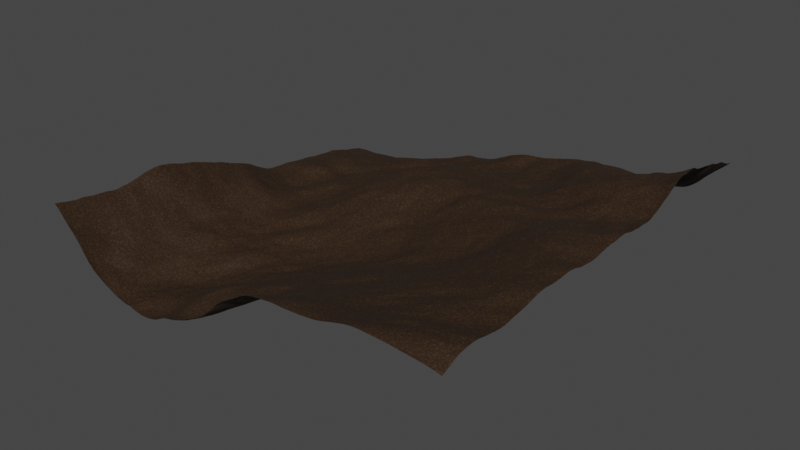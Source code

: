 # Source: terrain.blend  (saved by Blender 3.4.6; exported with 4.5.12 LTS)
import bpy
from mathutils import Matrix  # noqa: F401  (used for matrix-valued properties, if any)

bpy.ops.wm.read_factory_settings(use_empty=True)
scene = bpy.context.scene
scene.name = 'Scene'

# ---- collections
col_collection = bpy.data.collections.new('Collection'); scene.collection.children.link(col_collection)

# ---- materials (node trees are filled in below, after node groups)
mat_dirt = bpy.data.materials.new('Dirt')
mat_dirt.use_transparent_shadow = False

# ---- node groups
ng_geometry_nodes = bpy.data.node_groups.new('Geometry Nodes', 'GeometryNodeTree')
_s = ng_geometry_nodes.interface.new_socket(name='Geometry', in_out='OUTPUT', socket_type='NodeSocketGeometry')
_s = ng_geometry_nodes.interface.new_socket(name='Seed', in_out='INPUT', socket_type='NodeSocketInt')
_s = ng_geometry_nodes.interface.new_socket(name='ChunkSize', in_out='INPUT', socket_type='NodeSocketFloat')
_s.default_value = 200.0
_s.min_value = 200.0
_s.max_value = 200.0
_s = ng_geometry_nodes.interface.new_socket(name='GridX', in_out='INPUT', socket_type='NodeSocketInt')
_s.min_value = -1000
_s.max_value = 1000
_s = ng_geometry_nodes.interface.new_socket(name='GridY', in_out='INPUT', socket_type='NodeSocketInt')
_s.min_value = -1000
_s.max_value = 1000
_s = ng_geometry_nodes.interface.new_socket(name='Detail', in_out='INPUT', socket_type='NodeSocketInt')
_s.default_value = 30
_s.min_value = 10
_s.max_value = 200
ng_geometry_nodes.is_modifier = True
_N = ng_geometry_nodes.nodes; _L = ng_geometry_nodes.links
n0 = _N.new('GeometryNodeStoreNamedAttribute'); n0.name = 'Store Named Attribute.001'; n0.location = (417, -38)
n0.data_type = 'FLOAT_VECTOR'
n0.domain = 'CORNER'
n0.inputs[2].default_value = 'uv_map'
n1 = _N.new('NodeFrame'); n1.name = 'Frame'; n1.location = (-1350, -34)
n1.label = 'Gen Surface'
n1.width = 562
n2 = _N.new('NodeFrame'); n2.name = 'Frame.001'; n2.location = (-721, -19)
n2.label = 'World Pos Offset'
n2.width = 550
n3 = _N.new('NodeFrame'); n3.name = 'Frame.002'; n3.location = (1668, 72)
n3.label = 'Re-orient to origin after world position offset'
n3.width = 547
n4 = _N.new('NodeFrame'); n4.name = 'Frame.003'; n4.location = (254, 37)
n4.label = 'Noise'
n4.width = 1056
n5 = _N.new('GeometryNodeMeshCube'); n5.name = 'Cube'; n5.location = (392, -38)
n5.inputs[3].default_value = 1
n6 = _N.new('ShaderNodeCombineXYZ'); n6.name = 'Combine XYZ.003'; n6.location = (215, -30)
n6.inputs[2].default_value = 10.0
n7 = _N.new('NodeGroupInput'); n7.name = 'Group Input.004'; n7.location = (212, -160)
n8 = _N.new('NodeGroupInput'); n8.name = 'Group Input.003'; n8.location = (30, -64)
n9 = _N.new('GeometryNodeSetPosition'); n9.name = 'Set Position.001'; n9.location = (380, -30)
n10 = _N.new('NodeGroupInput'); n10.name = 'Group Input'; n10.location = (30, -265)
n11 = _N.new('NodeGroupInput'); n11.name = 'Group Input.001'; n11.location = (375, -327)
n12 = _N.new('ShaderNodeCombineXYZ'); n12.name = 'Combine XYZ.002'; n12.location = (200, -240)
n13 = _N.new('ShaderNodeVectorMath'); n13.name = 'Vector Math.002'; n13.location = (376, -185)
n13.operation = 'SCALE'
n14 = _N.new('GeometryNodeTriangulate'); n14.name = 'Triangulate'; n14.location = (1372, 20)
n14.quad_method = 'BEAUTY'
n15 = _N.new('NodeGroupOutput'); n15.name = 'Group Output'; n15.location = (2414, 39)
n16 = _N.new('NodeGroupInput'); n16.name = 'Group Input.006'; n16.location = (375, -495)
n17 = _N.new('ShaderNodeVectorMath'); n17.name = 'Vector Math.003'; n17.location = (376, -353)
n17.operation = 'SCALE'
n18 = _N.new('ShaderNodeCombineXYZ'); n18.name = 'Combine XYZ.004'; n18.location = (200, -408)
n19 = _N.new('NodeGroupInput'); n19.name = 'Group Input.005'; n19.location = (30, -433)
n20 = _N.new('ShaderNodeVectorMath'); n20.name = 'Vector Math.004'; n20.location = (377, -208)
n20.operation = 'SCALE'
n20.inputs[3].default_value = -1.0
n21 = _N.new('GeometryNodeSetPosition'); n21.name = 'Set Position.002'; n21.location = (368, -30)
n22 = _N.new('GeometryNodeSetMaterial'); n22.name = 'Set Material'; n22.location = (-74, -11)
n22.inputs[2].default_value = mat_dirt
n23 = _N.new('GeometryNodeStoreNamedAttribute'); n23.name = 'Store Named Attribute'; n23.location = (-80, -148)
n23.data_type = 'FLOAT_VECTOR'
n23.inputs[2].default_value = 'position'
n24 = _N.new('ShaderNodeVectorMath'); n24.name = 'Vector Math'; n24.location = (653, -199)
n24.operation = 'SCALE'
n25 = _N.new('ShaderNodeCombineXYZ'); n25.name = 'Combine XYZ.001'; n25.location = (658, -426)
n26 = _N.new('ShaderNodeMath'); n26.name = 'Math'; n26.location = (437, -423)
n26.operation = 'MULTIPLY'
n26.inputs[1].default_value = -0.5
n27 = _N.new('ShaderNodeTexNoise'); n27.name = 'Noise Texture'; n27.location = (237, -369)
n27.noise_dimensions = '4D'
n27.inputs[2].default_value = 0.005
n27.inputs[3].default_value = 15.0
n27.inputs[4].default_value = 0.35
n27.inputs[8].default_value = 0.25
n28 = _N.new('NodeGroupInput'); n28.name = 'Group Input.002'; n28.location = (34, -482)
n29 = _N.new('GeometryNodeInputPosition'); n29.name = 'Position'; n29.location = (30, -416)
n30 = _N.new('ShaderNodeValue'); n30.name = 'Value'; n30.location = (233, -264)
n30.outputs[0].default_value = 300.0
n31 = _N.new('ShaderNodeCombineXYZ'); n31.name = 'Combine XYZ'; n31.location = (428, -195)
n32 = _N.new('ShaderNodeVectorMath'); n32.name = 'Vector Math.001'; n32.location = (880, -191)
n33 = _N.new('GeometryNodeSetPosition'); n33.name = 'Set Position'; n33.location = (886, -30)
n0.parent = n1
n5.parent = n1
n6.parent = n1
n7.parent = n1
n8.parent = n1
n9.parent = n2
n10.parent = n2
n11.parent = n2
n12.parent = n2
n13.parent = n2
n16.parent = n3
n17.parent = n3
n18.parent = n3
n19.parent = n3
n20.parent = n3
n21.parent = n3
n24.parent = n4
n25.parent = n4
n26.parent = n4
n27.parent = n4
n28.parent = n4
n29.parent = n4
n30.parent = n4
n31.parent = n4
n32.parent = n4
n33.parent = n4
_L.new(n27.outputs[0], n24.inputs[3])
_L.new(n30.outputs[0], n31.inputs[2])
_L.new(n31.outputs[0], n24.inputs[0])
_L.new(n30.outputs[0], n26.inputs[0])
_L.new(n26.outputs[0], n25.inputs[2])
_L.new(n24.outputs[0], n32.inputs[0])
_L.new(n25.outputs[0], n32.inputs[1])
_L.new(n32.outputs[0], n33.inputs[3])
_L.new(n29.outputs[0], n27.inputs[0])
_L.new(n0.outputs[0], n9.inputs[0])
_L.new(n10.outputs[2], n12.inputs[0])
_L.new(n10.outputs[3], n12.inputs[1])
_L.new(n12.outputs[0], n13.inputs[0])
_L.new(n11.outputs[1], n13.inputs[3])
_L.new(n33.outputs[0], n14.inputs[0])
_L.new(n13.outputs[0], n9.inputs[3])
_L.new(n28.outputs[0], n27.inputs[1])
_L.new(n7.outputs[4], n5.inputs[1])
_L.new(n7.outputs[4], n5.inputs[2])
_L.new(n6.outputs[0], n5.inputs[0])
_L.new(n8.outputs[1], n6.inputs[0])
_L.new(n8.outputs[1], n6.inputs[1])
_L.new(n9.outputs[0], n23.inputs[0])
_L.new(n13.outputs[0], n23.inputs[3])
_L.new(n22.outputs[0], n33.inputs[0])
_L.new(n9.outputs[0], n22.inputs[0])
_L.new(n19.outputs[2], n18.inputs[0])
_L.new(n19.outputs[3], n18.inputs[1])
_L.new(n18.outputs[0], n17.inputs[0])
_L.new(n16.outputs[1], n17.inputs[3])
_L.new(n14.outputs[0], n21.inputs[0])
_L.new(n21.outputs[0], n15.inputs[0])
_L.new(n17.outputs[0], n20.inputs[0])
_L.new(n20.outputs[0], n21.inputs[3])
_L.new(n5.outputs[0], n0.inputs[0])
_L.new(n5.outputs[1], n0.inputs[3])
n15.is_active_output = True

# ---- material node trees
mat_dirt.use_nodes = True; mat_dirt.node_tree.nodes.clear()
_N = mat_dirt.node_tree.nodes; _L = mat_dirt.node_tree.links
n0 = _N.new('ShaderNodeBsdfPrincipled'); n0.name = 'Principled BSDF'; n0.location = (10, 300)
n0.distribution = 'GGX'
n0.subsurface_method = 'RANDOM_WALK_SKIN'
n0.inputs[2].default_value = 0.8318
n0.inputs[3].default_value = 1.45
n0.inputs[27].default_value = (0.0, 0.0, 0.0, 1.0)
n0.inputs[28].default_value = 1.0
n1 = _N.new('ShaderNodeOutputMaterial'); n1.name = 'Material Output'; n1.location = (300, 300)
n2 = _N.new('ShaderNodeValToRGB'); n2.name = 'ColorRamp'; n2.location = (-366, 247)
while len(n2.color_ramp.elements) > 1: n2.color_ramp.elements.remove(n2.color_ramp.elements[-1])
n2.color_ramp.elements[0].position = 0.0; n2.color_ramp.elements[0].color = (0.006362, 0.003516, 0.0008273, 1.0)
_e = n2.color_ramp.elements.new(0.5); _e.color = (0.02739, 0.01066, 0.003779, 1.0)
_e = n2.color_ramp.elements.new(1.0); _e.color = (0.06798, 0.05556, 0.009012, 1.0)
n3 = _N.new('ShaderNodeTexNoise'); n3.name = 'Noise Texture'; n3.location = (-602, 84)
n3.inputs[2].default_value = 1.3
n3.inputs[3].default_value = 15.0
n4 = _N.new('ShaderNodeNewGeometry'); n4.name = 'Geometry'; n4.location = (-813, 7)
n5 = _N.new('ShaderNodeMix'); n5.name = 'Mix'; n5.location = (-160, 180)
n5.data_type = 'RGBA'
n5.inputs[0].default_value = 0.1818
n5.inputs[6].default_value = (1.0, 1.0, 1.0, 1.0)
_L.new(n0.outputs[0], n1.inputs[0])
_L.new(n3.outputs[0], n2.inputs[0])
_L.new(n2.outputs[0], n0.inputs[0])
_L.new(n4.outputs[0], n3.inputs[0])
_L.new(n2.outputs[0], n5.inputs[7])
_L.new(n5.outputs[2], n0.inputs[14])
n1.is_active_output = True

# ---- world
world_world = bpy.data.worlds.new('World'); scene.world = world_world
world_world.use_nodes = True; world_world.node_tree.nodes.clear()
_N = world_world.node_tree.nodes; _L = world_world.node_tree.links
n0 = _N.new('ShaderNodeOutputWorld'); n0.name = 'World Output'; n0.location = (300, 300)
n1 = _N.new('ShaderNodeBackground'); n1.name = 'Background'; n1.location = (10, 300)
n1.inputs[0].default_value = (0.05088, 0.05088, 0.05088, 1.0)
_L.new(n1.outputs[0], n0.inputs[0])
n0.is_active_output = True
world_world.color = (0.05088, 0.05088, 0.05088)
world_world.use_sun_shadow = False
world_world.sun_shadow_jitter_overblur = 0.0

# ---- meshes
me_cube = bpy.data.meshes.new('Cube')
me_cube.from_pydata([(1.0, 1.0, 1.0), (1.0, 1.0, -1.0), (1.0, -1.0, 1.0), (1.0, -1.0, -1.0), (-1.0, 1.0, 1.0), (-1.0, 1.0, -1.0), (-1.0, -1.0, 1.0), (-1.0, -1.0, -1.0)], [], [(0, 4, 6, 2), (3, 2, 6, 7), (7, 6, 4, 5), (5, 1, 3, 7), (1, 0, 2, 3), (5, 4, 0, 1)])
_uv = me_cube.uv_layers.new(name='UVMap')
_uv.uv.foreach_set('vector', [0.625, 0.5, 0.875, 0.5, 0.875, 0.75, 0.625, 0.75, 0.375, 0.75, 0.625, 0.75, 0.625, 1.0, 0.375, 1.0, 0.375, 0.0, 0.625, 0.0, 0.625, 0.25, 0.375, 0.25, 0.125, 0.5, 0.375, 0.5, 0.375, 0.75, 0.125, 0.75, 0.375, 0.5, 0.625, 0.5, 0.625, 0.75, 0.375, 0.75, 0.375, 0.25, 0.625, 0.25, 0.625, 0.5, 0.375, 0.5])
me_cube.materials.append(mat_dirt)
me_cube.use_mirror_vertex_groups = False
me_cube.update()

# ---- objects
ob_cube = bpy.data.objects.new('Cube', me_cube)

# ---- transforms, parenting, visibility, modifiers, constraints
ob_cube.location = (0.0, 0.0, 0.0)
ob_cube.lock_rotations_4d = False
ob_cube.empty_display_type = 'ARROWS'
ob_cube.lineart.crease_threshold = 0.0
_m = ob_cube.modifiers.new('GeometryNodes', 'NODES')
_m.node_group = ng_geometry_nodes
_gi = [s.identifier for s in ng_geometry_nodes.interface.items_tree if s.item_type == 'SOCKET' and s.in_out == 'INPUT']
_m[_gi[0]] = 852  # Seed
_m[_gi[2]] = 1  # GridX
_m[_gi[3]] = -1  # GridY
_m[_gi[4]] = 150  # Detail

# ---- collection membership
col_collection.objects.link(ob_cube)

# ---- scene / render settings (as saved in the file)
scene.frame_start = 1; scene.frame_end = 250; scene.frame_set(1)
scene.render.engine = 'BLENDER_EEVEE_NEXT'
scene.cycles.sampling_pattern = 'TABULATED_SOBOL'
scene.cycles.use_light_tree = False
scene.view_settings.view_transform = 'Filmic'
bpy.context.view_layer.update()

# ---- added for rendering (the .blend has no active camera and no usable light): camera, sun
cam_auto = bpy.data.cameras.new('AutoCamera')
cam_auto.lens = 50.0
cam_auto.sensor_width = 36.0
cam_auto.clip_end = 4720.63
ob_auto_camera = bpy.data.objects.new('AutoCamera', cam_auto)
scene.collection.objects.link(ob_auto_camera)
ob_auto_camera.location = (268.983, -322.78, 215.265)
ob_auto_camera.rotation_euler = (1.09748, -7.21219e-08, 0.694738)
scene.camera = ob_auto_camera
light_auto_sun = bpy.data.lights.new('AutoSun', 'SUN')
light_auto_sun.energy = 3.0
light_auto_sun.angle = 0.0523599
ob_auto_sun = bpy.data.objects.new('AutoSun', light_auto_sun)
scene.collection.objects.link(ob_auto_sun)
ob_auto_sun.rotation_euler = (0.872665, 0.174533, 0.523599)
bpy.context.view_layer.update()
